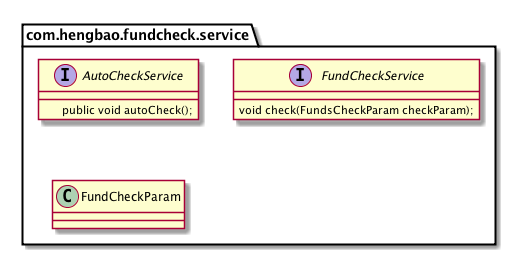

The diagram above was rendered by PlantUML. Its source (embedded in the PNG):
@startuml

package com.hengbao.fundcheck.service{

  interface AutoCheckService{

      public void autoCheck();

  }


interface FundCheckService{
    void check(FundsCheckParam checkParam);
}

class FundCheckParam{

}

}
@enduml